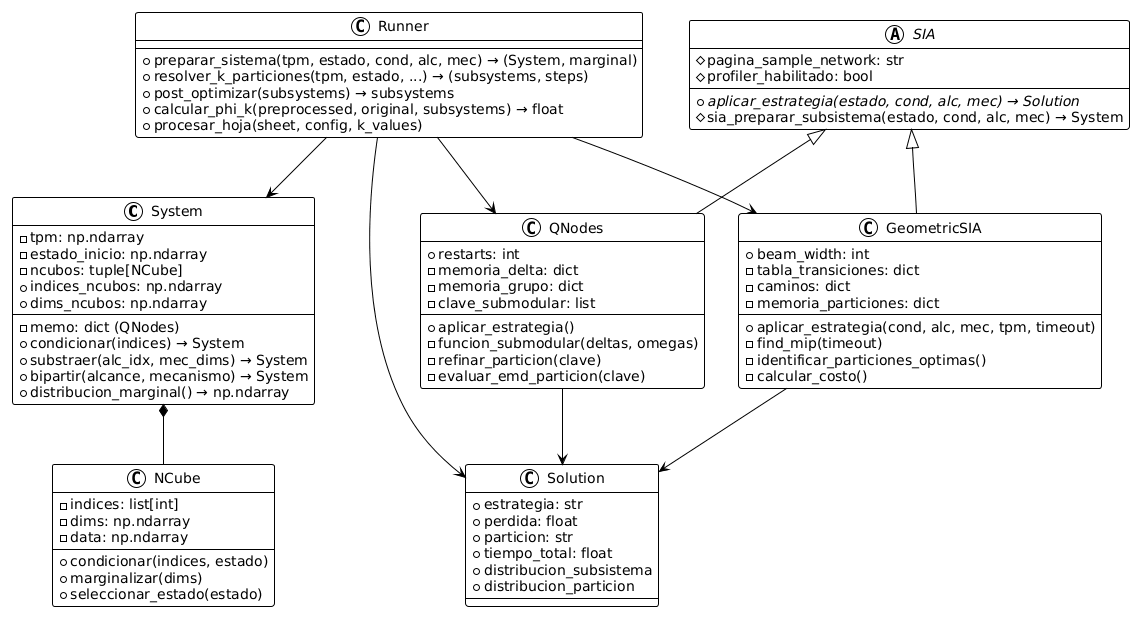

The diagram above was rendered by PlantUML. Its source (embedded in the PNG):
@startuml
!theme plain

class System {
  - tpm: np.ndarray
  - estado_inicio: np.ndarray
  - ncubos: tuple[NCube]
  - memo: dict (QNodes)
  + condicionar(indices) → System
  + substraer(alc_idx, mec_dims) → System
  + bipartir(alcance, mecanismo) → System
  + distribucion_marginal() → np.ndarray
  + indices_ncubos: np.ndarray
  + dims_ncubos: np.ndarray
}

class NCube {
  - indices: list[int]
  - dims: np.ndarray
  - data: np.ndarray
  + condicionar(indices, estado)
  + marginalizar(dims)
  + seleccionar_estado(estado)
}

class Solution {
  + estrategia: str
  + perdida: float
  + particion: str
  + tiempo_total: float
  + distribucion_subsistema
  + distribucion_particion
}

abstract class SIA {
  # pagina_sample_network: str
  # profiler_habilitado: bool
  + {abstract} aplicar_estrategia(estado, cond, alc, mec) → Solution
  # sia_preparar_subsistema(estado, cond, alc, mec) → System
}

class QNodes {
  + restarts: int
  - memoria_delta: dict
  - memoria_grupo: dict
  - clave_submodular: list
  + aplicar_estrategia()
  - funcion_submodular(deltas, omegas)
  - refinar_particion(clave)
  - evaluar_emd_particion(clave)
}

class GeometricSIA {
  + beam_width: int
  - tabla_transiciones: dict
  - caminos: dict
  - memoria_particiones: dict
  + aplicar_estrategia(cond, alc, mec, tpm, timeout)
  - find_mip(timeout)
  - identificar_particiones_optimas()
  - calcular_costo()
}

class Runner {
  + preparar_sistema(tpm, estado, cond, alc, mec) → (System, marginal)
  + resolver_k_particiones(tpm, estado, ...) → (subsystems, steps)
  + post_optimizar(subsystems) → subsystems
  + calcular_phi_k(preprocessed, original, subsystems) → float
  + procesar_hoja(sheet, config, k_values)
}

SIA <|-- QNodes
SIA <|-- GeometricSIA
System *-- NCube
QNodes --> Solution
GeometricSIA --> Solution
Runner --> System
Runner --> QNodes
Runner --> GeometricSIA
Runner --> Solution
@enduml